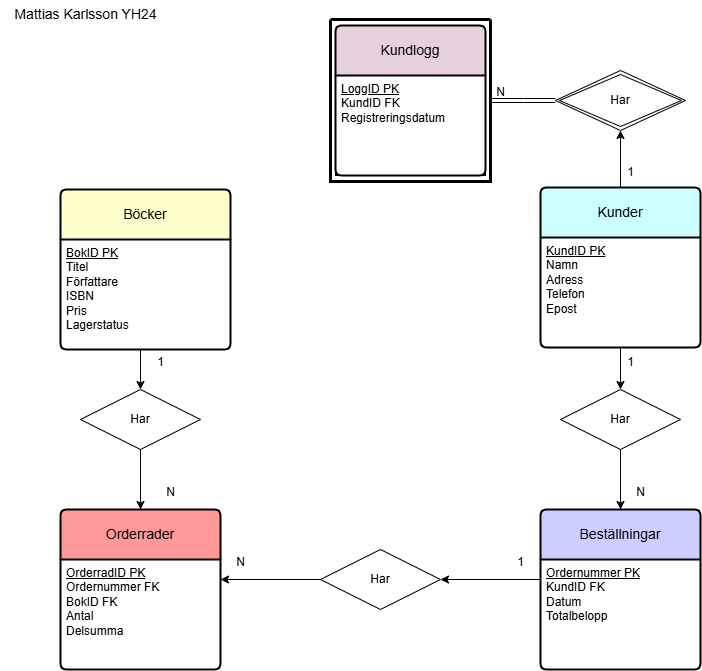

The diagram above was exported from draw.io. Its source (the exported page's mxGraphModel, read from the mxfile embedded in the PNG):
<mxGraphModel dx="875" dy="493" grid="1" gridSize="10" guides="1" tooltips="1" connect="1" arrows="1" fold="1" page="1" pageScale="1" pageWidth="827" pageHeight="1169" math="0" shadow="0">
  <root>
    <mxCell id="0" />
    <mxCell id="1" parent="0" />
    <mxCell id="Lofmk3GmyjUdjNpsa28H-1" value="Böcker" style="swimlane;childLayout=stackLayout;horizontal=1;startSize=50;horizontalStack=0;rounded=1;fontSize=14;fontStyle=0;strokeWidth=2;resizeParent=0;resizeLast=1;shadow=0;dashed=0;align=center;arcSize=4;whiteSpace=wrap;html=1;fillColor=light-dark(#FFFFCC,var(--ge-dark-color, #121212));" parent="1" vertex="1">
      <mxGeometry x="60" y="200" width="170" height="160" as="geometry">
        <mxRectangle x="40" y="40" width="80" height="50" as="alternateBounds" />
      </mxGeometry>
    </mxCell>
    <mxCell id="Lofmk3GmyjUdjNpsa28H-2" value="&lt;u&gt;BokID PK&lt;/u&gt;&lt;div&gt;Titel&lt;/div&gt;&lt;div&gt;Författare&lt;/div&gt;&lt;div&gt;ISBN&lt;/div&gt;&lt;div&gt;Pris&lt;/div&gt;&lt;div&gt;Lagerstatus&lt;br&gt;&lt;div&gt;&lt;br&gt;&lt;/div&gt;&lt;/div&gt;" style="align=left;strokeColor=none;fillColor=none;spacingLeft=4;spacingRight=4;fontSize=12;verticalAlign=top;resizable=0;rotatable=0;part=1;html=1;whiteSpace=wrap;" parent="Lofmk3GmyjUdjNpsa28H-1" vertex="1">
      <mxGeometry y="50" width="170" height="110" as="geometry" />
    </mxCell>
    <mxCell id="vnoASwQCyQBKWoa7_Yuk-28" style="edgeStyle=orthogonalEdgeStyle;rounded=0;orthogonalLoop=1;jettySize=auto;html=1;entryX=0.5;entryY=1;entryDx=0;entryDy=0;" parent="1" source="Lofmk3GmyjUdjNpsa28H-10" target="vnoASwQCyQBKWoa7_Yuk-14" edge="1">
      <mxGeometry relative="1" as="geometry" />
    </mxCell>
    <mxCell id="Lofmk3GmyjUdjNpsa28H-10" value="Kunder" style="swimlane;childLayout=stackLayout;horizontal=1;startSize=50;horizontalStack=0;rounded=1;fontSize=14;fontStyle=0;strokeWidth=2;resizeParent=0;resizeLast=1;shadow=0;dashed=0;align=center;arcSize=4;whiteSpace=wrap;html=1;fillColor=light-dark(#CCFFFF,var(--ge-dark-color, #121212));" parent="1" vertex="1">
      <mxGeometry x="540" y="198" width="160" height="160" as="geometry" />
    </mxCell>
    <mxCell id="Lofmk3GmyjUdjNpsa28H-11" value="&lt;u&gt;KundID PK&lt;/u&gt;&lt;div&gt;Namn&lt;/div&gt;&lt;div&gt;Adress&lt;/div&gt;&lt;div&gt;Telefon&lt;/div&gt;&lt;div&gt;Epost&lt;/div&gt;" style="align=left;strokeColor=none;fillColor=none;spacingLeft=4;spacingRight=4;fontSize=12;verticalAlign=top;resizable=0;rotatable=0;part=1;html=1;whiteSpace=wrap;" parent="Lofmk3GmyjUdjNpsa28H-10" vertex="1">
      <mxGeometry y="50" width="160" height="110" as="geometry" />
    </mxCell>
    <mxCell id="Lofmk3GmyjUdjNpsa28H-12" value="Beställningar" style="swimlane;childLayout=stackLayout;horizontal=1;startSize=50;horizontalStack=0;rounded=1;fontSize=14;fontStyle=0;strokeWidth=2;resizeParent=0;resizeLast=1;shadow=0;dashed=0;align=center;arcSize=4;whiteSpace=wrap;html=1;fillColor=light-dark(#CCCCFF,var(--ge-dark-color, #121212));" parent="1" vertex="1">
      <mxGeometry x="540" y="520" width="160" height="160" as="geometry" />
    </mxCell>
    <mxCell id="Lofmk3GmyjUdjNpsa28H-13" value="&lt;u&gt;Ordernummer PK&lt;/u&gt;&lt;div&gt;KundID FK&lt;/div&gt;&lt;div&gt;Datum&lt;/div&gt;&lt;div&gt;Totalbelopp&lt;/div&gt;" style="align=left;strokeColor=none;fillColor=none;spacingLeft=4;spacingRight=4;fontSize=12;verticalAlign=top;resizable=0;rotatable=0;part=1;html=1;whiteSpace=wrap;" parent="Lofmk3GmyjUdjNpsa28H-12" vertex="1">
      <mxGeometry y="50" width="160" height="110" as="geometry" />
    </mxCell>
    <mxCell id="Lofmk3GmyjUdjNpsa28H-14" value="Orderrader" style="swimlane;childLayout=stackLayout;horizontal=1;startSize=50;horizontalStack=0;rounded=1;fontSize=14;fontStyle=0;strokeWidth=2;resizeParent=0;resizeLast=1;shadow=0;dashed=0;align=center;arcSize=4;whiteSpace=wrap;html=1;fillColor=light-dark(#FF9999,var(--ge-dark-color, #121212));" parent="1" vertex="1">
      <mxGeometry x="60" y="520" width="160" height="160" as="geometry" />
    </mxCell>
    <mxCell id="Lofmk3GmyjUdjNpsa28H-15" value="&lt;u&gt;OrderradID PK&lt;/u&gt;&lt;div&gt;Ordernummer FK&lt;/div&gt;&lt;div&gt;BokID FK&lt;/div&gt;&lt;div&gt;Antal&lt;/div&gt;&lt;div&gt;Delsumma&lt;/div&gt;" style="align=left;strokeColor=none;fillColor=none;spacingLeft=4;spacingRight=4;fontSize=12;verticalAlign=top;resizable=0;rotatable=0;part=1;html=1;whiteSpace=wrap;" parent="Lofmk3GmyjUdjNpsa28H-14" vertex="1">
      <mxGeometry y="50" width="160" height="110" as="geometry" />
    </mxCell>
    <mxCell id="Lofmk3GmyjUdjNpsa28H-26" style="edgeStyle=orthogonalEdgeStyle;rounded=0;orthogonalLoop=1;jettySize=auto;html=1;exitX=0.5;exitY=1;exitDx=0;exitDy=0;entryX=0.5;entryY=0;entryDx=0;entryDy=0;" parent="1" source="Lofmk3GmyjUdjNpsa28H-16" target="Lofmk3GmyjUdjNpsa28H-12" edge="1">
      <mxGeometry relative="1" as="geometry" />
    </mxCell>
    <mxCell id="Lofmk3GmyjUdjNpsa28H-16" value="Har" style="shape=rhombus;perimeter=rhombusPerimeter;whiteSpace=wrap;html=1;align=center;" parent="1" vertex="1">
      <mxGeometry x="560" y="400" width="120" height="60" as="geometry" />
    </mxCell>
    <mxCell id="Lofmk3GmyjUdjNpsa28H-17" value="Har" style="shape=rhombus;perimeter=rhombusPerimeter;whiteSpace=wrap;html=1;align=center;" parent="1" vertex="1">
      <mxGeometry x="320" y="560" width="120" height="60" as="geometry" />
    </mxCell>
    <mxCell id="Lofmk3GmyjUdjNpsa28H-18" value="Har" style="shape=rhombus;perimeter=rhombusPerimeter;whiteSpace=wrap;html=1;align=center;" parent="1" vertex="1">
      <mxGeometry x="80" y="400" width="120" height="60" as="geometry" />
    </mxCell>
    <mxCell id="Lofmk3GmyjUdjNpsa28H-25" style="edgeStyle=orthogonalEdgeStyle;rounded=0;orthogonalLoop=1;jettySize=auto;html=1;exitX=0.5;exitY=1;exitDx=0;exitDy=0;entryX=0.5;entryY=0;entryDx=0;entryDy=0;" parent="1" source="Lofmk3GmyjUdjNpsa28H-11" target="Lofmk3GmyjUdjNpsa28H-16" edge="1">
      <mxGeometry relative="1" as="geometry" />
    </mxCell>
    <mxCell id="Lofmk3GmyjUdjNpsa28H-27" value="1" style="text;html=1;align=center;verticalAlign=middle;resizable=0;points=[];autosize=1;strokeColor=none;fillColor=none;" parent="1" vertex="1">
      <mxGeometry x="615" y="358" width="30" height="30" as="geometry" />
    </mxCell>
    <mxCell id="Lofmk3GmyjUdjNpsa28H-28" value="N" style="text;html=1;align=center;verticalAlign=middle;resizable=0;points=[];autosize=1;strokeColor=none;fillColor=none;" parent="1" vertex="1">
      <mxGeometry x="625" y="488" width="30" height="30" as="geometry" />
    </mxCell>
    <mxCell id="Lofmk3GmyjUdjNpsa28H-29" style="edgeStyle=orthogonalEdgeStyle;rounded=0;orthogonalLoop=1;jettySize=auto;html=1;exitX=0;exitY=0;exitDx=0;exitDy=0;entryX=1;entryY=0.5;entryDx=0;entryDy=0;" parent="1" source="Lofmk3GmyjUdjNpsa28H-13" target="Lofmk3GmyjUdjNpsa28H-17" edge="1">
      <mxGeometry relative="1" as="geometry">
        <Array as="points">
          <mxPoint x="540" y="590" />
        </Array>
      </mxGeometry>
    </mxCell>
    <mxCell id="Lofmk3GmyjUdjNpsa28H-31" value="1" style="text;html=1;align=center;verticalAlign=middle;resizable=0;points=[];autosize=1;strokeColor=none;fillColor=none;" parent="1" vertex="1">
      <mxGeometry x="505" y="558" width="30" height="30" as="geometry" />
    </mxCell>
    <mxCell id="Lofmk3GmyjUdjNpsa28H-32" value="N" style="text;html=1;align=center;verticalAlign=middle;resizable=0;points=[];autosize=1;strokeColor=none;fillColor=none;" parent="1" vertex="1">
      <mxGeometry x="225" y="558" width="30" height="30" as="geometry" />
    </mxCell>
    <mxCell id="Lofmk3GmyjUdjNpsa28H-36" style="edgeStyle=orthogonalEdgeStyle;rounded=0;orthogonalLoop=1;jettySize=auto;html=1;entryX=0.5;entryY=0;entryDx=0;entryDy=0;" parent="1" target="Lofmk3GmyjUdjNpsa28H-18" edge="1">
      <mxGeometry relative="1" as="geometry">
        <mxPoint x="145" y="360" as="sourcePoint" />
        <Array as="points">
          <mxPoint x="140" y="360" />
        </Array>
      </mxGeometry>
    </mxCell>
    <mxCell id="Lofmk3GmyjUdjNpsa28H-43" value="1" style="text;html=1;align=center;verticalAlign=middle;resizable=0;points=[];autosize=1;strokeColor=none;fillColor=none;" parent="1" vertex="1">
      <mxGeometry x="145" y="358" width="30" height="30" as="geometry" />
    </mxCell>
    <mxCell id="Lofmk3GmyjUdjNpsa28H-45" style="edgeStyle=orthogonalEdgeStyle;rounded=0;orthogonalLoop=1;jettySize=auto;html=1;exitX=0.5;exitY=1;exitDx=0;exitDy=0;entryX=0.5;entryY=0;entryDx=0;entryDy=0;strokeColor=default;" parent="1" edge="1">
      <mxGeometry relative="1" as="geometry">
        <mxPoint x="140" y="460" as="sourcePoint" />
        <mxPoint x="140" y="520" as="targetPoint" />
      </mxGeometry>
    </mxCell>
    <mxCell id="Lofmk3GmyjUdjNpsa28H-46" value="N" style="text;html=1;align=center;verticalAlign=middle;resizable=0;points=[];autosize=1;strokeColor=none;fillColor=none;" parent="1" vertex="1">
      <mxGeometry x="155" y="488" width="30" height="30" as="geometry" />
    </mxCell>
    <mxCell id="QUv4SyLIzHzRcM9GsDmi-1" style="edgeStyle=orthogonalEdgeStyle;rounded=0;orthogonalLoop=1;jettySize=auto;html=1;exitX=0;exitY=0.5;exitDx=0;exitDy=0;entryX=1;entryY=0.182;entryDx=0;entryDy=0;entryPerimeter=0;" parent="1" source="Lofmk3GmyjUdjNpsa28H-17" target="Lofmk3GmyjUdjNpsa28H-15" edge="1">
      <mxGeometry relative="1" as="geometry" />
    </mxCell>
    <mxCell id="PnY3mbJSqTGlIfnwHYcL-1" value="&lt;font style=&quot;font-size: 14px;&quot;&gt;Mattias Karlsson YH24&lt;/font&gt;" style="text;html=1;align=center;verticalAlign=middle;resizable=0;points=[];autosize=1;strokeColor=none;fillColor=none;" parent="1" vertex="1">
      <mxGeometry y="10" width="170" height="30" as="geometry" />
    </mxCell>
    <mxCell id="vnoASwQCyQBKWoa7_Yuk-30" style="edgeStyle=orthogonalEdgeStyle;rounded=0;orthogonalLoop=1;jettySize=auto;html=1;shape=link;" parent="1" source="vnoASwQCyQBKWoa7_Yuk-14" edge="1">
      <mxGeometry relative="1" as="geometry">
        <mxPoint x="490" y="111" as="targetPoint" />
      </mxGeometry>
    </mxCell>
    <mxCell id="vnoASwQCyQBKWoa7_Yuk-14" value="Har" style="shape=rhombus;double=1;perimeter=rhombusPerimeter;whiteSpace=wrap;html=1;align=center;" parent="1" vertex="1">
      <mxGeometry x="555" y="81" width="130" height="60" as="geometry" />
    </mxCell>
    <mxCell id="vnoASwQCyQBKWoa7_Yuk-32" value="" style="swimlane;startSize=0;labelBorderColor=none;fontStyle=1;strokeWidth=3;" parent="1" vertex="1">
      <mxGeometry x="330" y="30" width="160" height="162" as="geometry" />
    </mxCell>
    <mxCell id="vnoASwQCyQBKWoa7_Yuk-11" value="Kundlogg" style="swimlane;childLayout=stackLayout;horizontal=1;startSize=50;horizontalStack=0;rounded=1;fontSize=14;fontStyle=0;strokeWidth=2;resizeParent=0;resizeLast=1;shadow=0;dashed=0;align=center;arcSize=4;whiteSpace=wrap;html=1;fillColor=light-dark(#E6D0DE,var(--ge-dark-color, #121212));glass=0;fillStyle=auto;" parent="vnoASwQCyQBKWoa7_Yuk-32" vertex="1">
      <mxGeometry x="5" y="6" width="150" height="150" as="geometry">
        <mxRectangle x="310" y="110" width="100" height="50" as="alternateBounds" />
      </mxGeometry>
    </mxCell>
    <mxCell id="vnoASwQCyQBKWoa7_Yuk-12" value="&lt;u&gt;LoggID PK&lt;/u&gt;&lt;div&gt;KundID FK&lt;/div&gt;&lt;div&gt;Registreringsdatum&lt;/div&gt;" style="align=left;strokeColor=default;fillColor=none;spacingLeft=4;spacingRight=4;fontSize=12;verticalAlign=top;resizable=0;rotatable=0;part=1;html=1;whiteSpace=wrap;" parent="vnoASwQCyQBKWoa7_Yuk-11" vertex="1">
      <mxGeometry y="50" width="150" height="100" as="geometry" />
    </mxCell>
    <mxCell id="F-cKDfCV7D56arkRGXeX-2" value="1" style="text;html=1;align=center;verticalAlign=middle;resizable=0;points=[];autosize=1;strokeColor=none;fillColor=none;" vertex="1" parent="1">
      <mxGeometry x="615" y="168" width="30" height="30" as="geometry" />
    </mxCell>
    <mxCell id="F-cKDfCV7D56arkRGXeX-3" value="N" style="text;html=1;align=center;verticalAlign=middle;resizable=0;points=[];autosize=1;strokeColor=none;fillColor=none;" vertex="1" parent="1">
      <mxGeometry x="485" y="88" width="30" height="30" as="geometry" />
    </mxCell>
  </root>
</mxGraphModel>